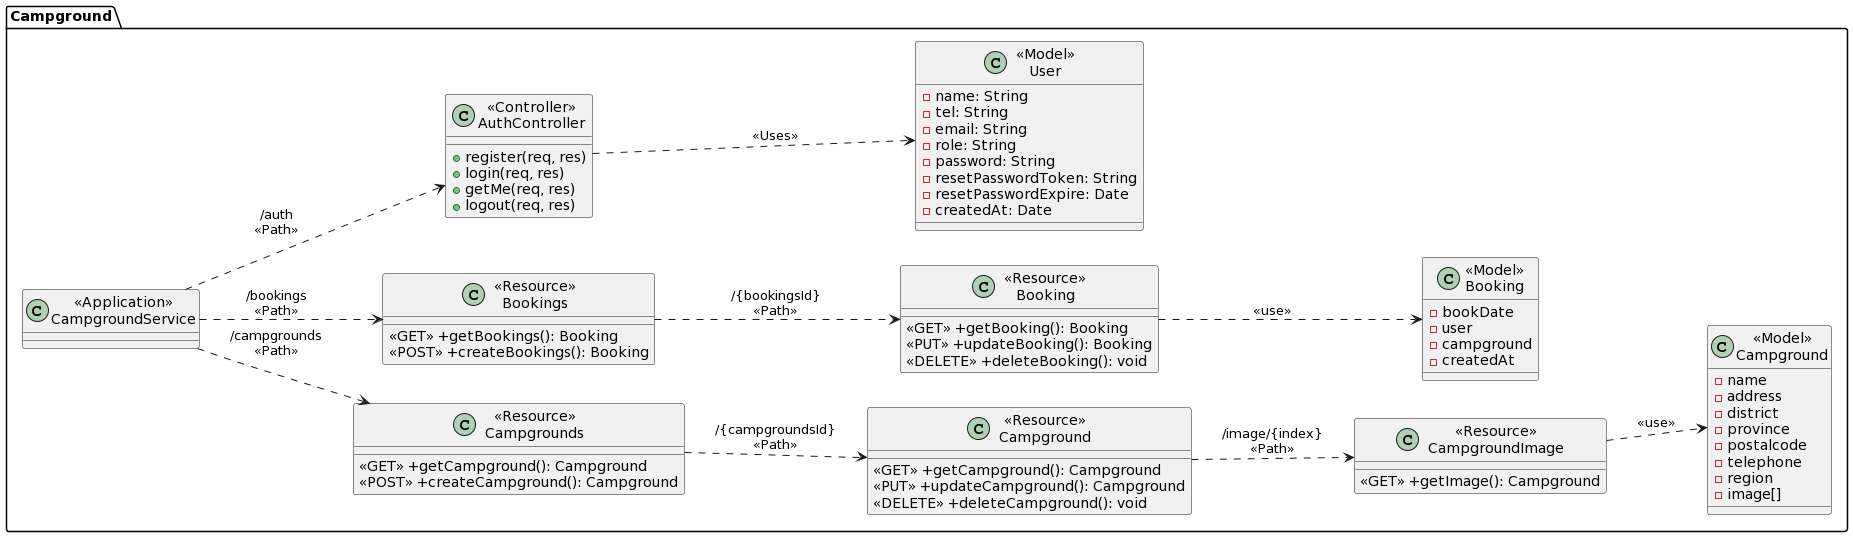

The diagram above was rendered by PlantUML. Its source (embedded in the PNG):
@startuml
left to right direction
package "Campground" {
    class "<<Application>>\nCampgroundService" as CampgroundService

    class "<<Resource>>\nCampgrounds" as ResourceCampgrounds {
        <<GET>> +getCampground(): Campground
        <<POST>> +createCampground(): Campground
    }

    class "<<Resource>>\nCampground" as ResourceCampground {
        <<GET>> +getCampground(): Campground
        <<PUT>> +updateCampground(): Campground
        <<DELETE>> +deleteCampground(): void
    }
    
    class "<<Resource>>\nCampgroundImage" as ResourceCampgroundImage {
        <<GET>> +getImage(): Campground
    }

    class "<<Model>>\nCampground" as ModelCampground {
        -name
        -address
        -district
        -province
        -postalcode
        -telephone
        -region
        -image[]
    }
    
    class "<<Resource>>\nBookings" as ResourceBookings {
        <<GET>> +getBookings(): Booking
        <<POST>> +createBookings(): Booking
    }
    
    class "<<Resource>>\nBooking" as ResourceBooking {
        <<GET>> +getBooking(): Booking
        <<PUT>> +updateBooking(): Booking
        <<DELETE>> +deleteBooking(): void
    }
    
    class "<<Model>>\nBooking" as ModelBooking {
        -bookDate
        -user
        -campground
        -createdAt
    }
    
    class "<<Controller>>\nAuthController" as AuthController {
        +register(req, res)
        +login(req, res)
        +getMe(req, res)
        +logout(req, res)
    }

    class "<<Model>>\nUser" as User {
        -name: String
        -tel: String
        -email: String
        -role: String
        -password: String
        -resetPasswordToken: String
        -resetPasswordExpire: Date
        -createdAt: Date
    }

    CampgroundService ..> AuthController: "/auth\n<<Path>>"
    AuthController ..> User: "<<Uses>>"
}

CampgroundService ..> ResourceCampgrounds: "/campgrounds\n<<Path>>"
CampgroundService ..> ResourceBookings: "/bookings\n<<Path>>"
ResourceBookings ..> ResourceBooking: "/{bookingsId}\n<<Path>>"
ResourceBooking ..> ModelBooking: "<<use>>"
ResourceCampgrounds ..> ResourceCampground: "/{campgroundsId}\n<<Path>>"
ResourceCampground ..> ResourceCampgroundImage: "/image/{index}\n<<Path>>"
ResourceCampgroundImage ..> ModelCampground: "<<use>>"
@enduml